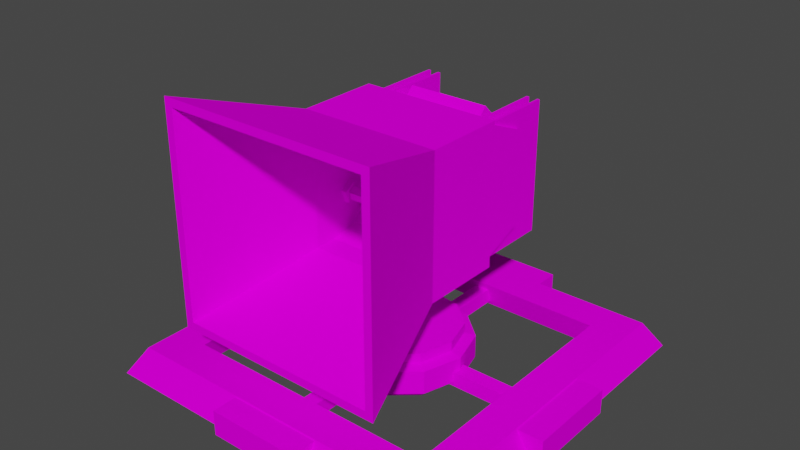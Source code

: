 # Source: Floor_Floodlight.blend  (saved by Blender 2.81.16; exported with 4.5.12 LTS)
import bpy
from mathutils import Matrix  # noqa: F401  (used for matrix-valued properties, if any)

bpy.ops.wm.read_factory_settings(use_empty=True)
scene = bpy.context.scene
scene.name = 'Scene'

# ---- collections
col_collection = bpy.data.collections.new('Collection'); scene.collection.children.link(col_collection)

# ---- images (referenced by path relative to the original .blend; pixels are not part of the script)
import os
ASSET_DIR = os.environ.get("B2B_ASSET_DIR", "")  # directory of the original .blend (textures are referenced by path, not embedded)
HERE = os.path.dirname(os.path.abspath(__file__))  # packed textures are extracted next to this script under _unpacked/

def load_image(name, relpath, width, height, colorspace="sRGB"):
    """Load a texture the original file referenced (path relative to the .blend, or extracted next to this script)."""
    p = next((c for c in (os.path.join(HERE, relpath), os.path.join(ASSET_DIR, relpath)) if relpath and os.path.exists(c)), "")
    if p:
        img = bpy.data.images.load(p, check_existing=True)
        img.name = name
    else:  # same state as the original file: an image datablock whose file is absent (Cycles renders it pink)
        img = bpy.data.images.new(name, width, height)
        img.source = "FILE"
        img.filepath = "//" + (relpath or name)
    img.colorspace_settings.name = colorspace
    return img
img_flood_light_uv_map_png = load_image('Flood_Light_UV_Map.png', 'Flood_Light_UV_Map.png', 1024, 1024, 'sRGB')
img_flood_light_uv_map_png_001 = load_image('Flood Light UV Map.png.001', 'Flood Light UV Map.png', 1024, 1024, 'sRGB')

# ---- materials (node trees are filled in below, after node groups)
mat_uv_lampbase = bpy.data.materials.new('UV_LampBase')
mat_uv_lampbase.use_transparent_shadow = False
mat_uv_lampswivel = bpy.data.materials.new('UV_LampSwivel')
mat_uv_lampswivel.use_transparent_shadow = False
mat_uv_lamphead = bpy.data.materials.new('UV_LampHead')
mat_uv_lamphead.use_transparent_shadow = False
mat_uv_lamphead_001 = bpy.data.materials.new('UV_LampHead.001')
mat_uv_lamphead_001.use_transparent_shadow = False

# ---- material node trees
mat_uv_lampbase.use_nodes = True; mat_uv_lampbase.node_tree.nodes.clear()
_N = mat_uv_lampbase.node_tree.nodes; _L = mat_uv_lampbase.node_tree.links
n0 = _N.new('ShaderNodeOutputMaterial'); n0.name = 'Material Output'; n0.location = (300, 300)
n1 = _N.new('ShaderNodeBsdfPrincipled'); n1.name = 'Principled BSDF'; n1.location = (10, 300)
n1.distribution = 'GGX'
n1.subsurface_method = 'BURLEY'
n1.inputs[2].default_value = 1.0
n1.inputs[3].default_value = 1.45
n1.inputs[13].default_value = 0.0
n1.inputs[20].default_value = 0.0
n1.inputs[27].default_value = (0.0, 0.0, 0.0, 1.0)
n1.inputs[28].default_value = 1.0
n2 = _N.new('ShaderNodeTexImage'); n2.name = 'Image Texture'; n2.location = (-280, 280)
n2.image = img_flood_light_uv_map_png
n2.interpolation = 'Closest'
_L.new(n1.outputs[0], n0.inputs[0])
_L.new(n2.outputs[0], n1.inputs[0])
n0.is_active_output = True
mat_uv_lampswivel.use_nodes = True; mat_uv_lampswivel.node_tree.nodes.clear()
_N = mat_uv_lampswivel.node_tree.nodes; _L = mat_uv_lampswivel.node_tree.links
n0 = _N.new('ShaderNodeOutputMaterial'); n0.name = 'Material Output'; n0.location = (300, 300)
n1 = _N.new('ShaderNodeBsdfPrincipled'); n1.name = 'Principled BSDF'; n1.location = (10, 300)
n1.distribution = 'GGX'
n1.subsurface_method = 'BURLEY'
n1.inputs[2].default_value = 1.0
n1.inputs[3].default_value = 1.45
n1.inputs[13].default_value = 0.0
n1.inputs[20].default_value = 0.0
n1.inputs[27].default_value = (0.0, 0.0, 0.0, 1.0)
n1.inputs[28].default_value = 1.0
n2 = _N.new('ShaderNodeTexImage'); n2.name = 'Image Texture'; n2.location = (-280, 280)
n2.image = img_flood_light_uv_map_png
n2.interpolation = 'Closest'
_L.new(n1.outputs[0], n0.inputs[0])
_L.new(n2.outputs[0], n1.inputs[0])
n0.is_active_output = True
mat_uv_lamphead.use_nodes = True; mat_uv_lamphead.node_tree.nodes.clear()
_N = mat_uv_lamphead.node_tree.nodes; _L = mat_uv_lamphead.node_tree.links
n0 = _N.new('ShaderNodeOutputMaterial'); n0.name = 'Material Output'; n0.location = (300, 300)
n1 = _N.new('ShaderNodeBsdfPrincipled'); n1.name = 'Principled BSDF'; n1.location = (10, 300)
n1.distribution = 'GGX'
n1.subsurface_method = 'BURLEY'
n1.inputs[2].default_value = 1.0
n1.inputs[3].default_value = 1.45
n1.inputs[13].default_value = 0.0
n1.inputs[20].default_value = 0.0
n1.inputs[27].default_value = (0.0, 0.0, 0.0, 1.0)
n1.inputs[28].default_value = 1.0
n2 = _N.new('ShaderNodeTexImage'); n2.name = 'Image Texture'; n2.location = (-280, 280)
n2.image = img_flood_light_uv_map_png
n2.interpolation = 'Closest'
_L.new(n1.outputs[0], n0.inputs[0])
_L.new(n2.outputs[0], n1.inputs[0])
n0.is_active_output = True
mat_uv_lamphead_001.use_nodes = True; mat_uv_lamphead_001.node_tree.nodes.clear()
_N = mat_uv_lamphead_001.node_tree.nodes; _L = mat_uv_lamphead_001.node_tree.links
n0 = _N.new('ShaderNodeOutputMaterial'); n0.name = 'Material Output'; n0.location = (300, 300)
n1 = _N.new('ShaderNodeBsdfPrincipled'); n1.name = 'Principled BSDF'; n1.location = (10, 300)
n1.distribution = 'GGX'
n1.subsurface_method = 'BURLEY'
n1.inputs[2].default_value = 1.0
n1.inputs[3].default_value = 1.45
n1.inputs[13].default_value = 0.0
n1.inputs[20].default_value = 0.0
n1.inputs[27].default_value = (0.0, 0.0, 0.0, 1.0)
n1.inputs[28].default_value = 1.0
n2 = _N.new('ShaderNodeTexImage'); n2.name = 'Image Texture'; n2.location = (-280, 280)
n2.image = img_flood_light_uv_map_png_001
n2.interpolation = 'Closest'
_L.new(n1.outputs[0], n0.inputs[0])
_L.new(n2.outputs[0], n1.inputs[0])
n0.is_active_output = True

# ---- world
world_world = bpy.data.worlds.new('World'); scene.world = world_world
world_world.use_nodes = True; world_world.node_tree.nodes.clear()
_N = world_world.node_tree.nodes; _L = world_world.node_tree.links
n0 = _N.new('ShaderNodeOutputWorld'); n0.name = 'World Output'; n0.location = (300, 300)
n1 = _N.new('ShaderNodeBackground'); n1.name = 'Background'; n1.location = (10, 300)
n1.inputs[0].default_value = (0.05088, 0.05088, 0.05088, 1.0)
_L.new(n1.outputs[0], n0.inputs[0])
n0.is_active_output = True
world_world.color = (0.05088, 0.05088, 0.05088)
world_world.use_sun_shadow = False
world_world.sun_shadow_jitter_overblur = 0.0

# ---- meshes
me_cube_008 = bpy.data.meshes.new('Cube.008')
me_cube_008.from_pydata([(-5.274, -1.0, -1.0), (-5.274, -1.0, 1.313), (-5.274, 1.0, -1.0), (-5.274, 1.0, 1.313), (-4.111, -1.0, -1.0), (-4.111, -1.0, 1.313), (-4.111, 1.0, -1.0), (-4.111, 1.0, 1.313), (5.274, -1.0, -1.0), (5.274, -1.0, 1.313), (5.274, 1.0, -1.0), (5.274, 1.0, 1.313), (4.111, -1.0, -1.0), (4.111, -1.0, 1.313), (4.111, 1.0, -1.0), (4.111, 1.0, 1.313), (5.0, 3.846, -1.059), (4.556, 3.504, 1.415), (5.0, -3.846, -1.059), (4.556, -3.504, 1.415), (-5.0, 3.846, -1.059), (-4.556, 3.504, 1.415), (-5.0, -3.846, -1.059), (-4.556, -3.504, 1.415), (3.557, 2.736, 1.415), (3.794, 2.918, -1.059), (-3.557, 2.736, 1.415), (-3.794, 2.918, -1.059), (3.794, -2.716, -1.059), (3.557, -2.736, 1.415), (3.794, -2.918, -1.059), (-3.557, -2.736, 1.415), (-3.794, -2.918, -1.059), (-4.264, 0.1601, -0.6507), (-4.264, 0.1601, 0.7364), (4.264, 0.1601, -0.6507), (4.264, 0.1601, 0.7364), (-4.264, -0.1601, -0.6507), (-4.264, -0.1601, 0.7364), (4.264, -0.1601, -0.6507), (4.264, -0.1601, 0.7364), (0.2081, 3.28, -0.6507), (0.2081, 3.28, 0.7364), (0.2081, -3.28, -0.6507), (0.2081, -3.28, 0.7364), (-0.2081, 3.28, -0.6507), (-0.2081, 3.28, 0.7364), (-0.2081, -3.28, -0.6507), (-0.2081, -3.28, 0.7364), (1.441, 2.746, -0.7285), (1.441, 1.477, -0.7285), (-1.441, 2.746, -0.7285), (-1.441, 1.477, -0.7285), (1.411, 2.679, 1.95), (1.441, 2.746, 1.705), (1.411, 1.544, 1.95), (1.441, 1.477, 1.705), (-1.411, 2.679, 1.95), (-1.441, 2.746, 1.705), (-1.411, 1.544, 1.95), (-1.441, 1.477, 1.705), (1.355, 1.515, -0.9613), (1.355, 2.708, -0.9613), (-1.355, 1.515, -0.9613), (-1.355, 2.708, -0.9613), (1.301, 0.556, 0.4884), (1.386, 0.465, 0.975), (1.472, 0.374, 0.4884), (1.386, 0.465, 0.001895), (1.765, 0.9363, 0.4884), (1.886, 0.8737, 0.975), (2.008, 0.8111, 0.4884), (1.886, 0.8737, 0.001895), (2.067, 1.433, 0.4884), (2.212, 1.423, 0.975), (2.357, 1.413, 0.4884), (2.212, 1.423, 0.001895), (1.949, 1.826, 0.4884), (2.054, 1.905, 0.975), (2.158, 1.983, 0.4884), (2.054, 1.905, 0.001895), (1.102, 1.999, 0.4884), (1.102, 2.112, 0.975), (1.102, 2.224, 0.4884), (1.102, 2.112, 0.001895), (-1.3, 4.057, -1.0), (-1.3, 4.057, 1.313), (1.3, 4.057, -1.0), (1.3, 4.057, 1.313), (-1.3, 3.162, -1.0), (-1.3, 3.162, 1.313), (1.3, 3.162, -1.0), (1.3, 3.162, 1.313), (-1.3, -4.057, -1.0), (-1.3, -4.057, 1.313), (1.3, -4.057, -1.0), (1.3, -4.057, 1.313), (-1.3, -3.162, -1.0), (-1.3, -3.162, 1.313), (1.3, -3.162, -1.0), (1.3, -3.162, 1.313)], [], [(0, 1, 3, 2), (2, 3, 7, 6), (4, 5, 1, 0), (2, 6, 4, 0), (7, 3, 1, 5), (8, 10, 11, 9), (10, 14, 15, 11), (12, 8, 9, 13), (10, 8, 12, 14), (15, 13, 9, 11), (16, 17, 19, 18), (18, 19, 23, 22), (22, 23, 21, 20), (20, 21, 17, 16), (18, 22, 32, 30, 28), (23, 31, 26, 24, 17, 21), (27, 26, 31, 32), (32, 31, 29, 30), (17, 24, 29, 31, 23, 19), (30, 29, 24, 25, 28), (25, 24, 26, 27), (25, 27, 32, 22, 20, 16, 18, 28), (33, 34, 36, 35), (35, 36, 40, 39), (39, 40, 38, 37), (37, 38, 34, 33), (35, 39, 37, 33), (40, 36, 34, 38), (41, 42, 44, 43), (43, 44, 48, 47), (47, 48, 46, 45), (45, 46, 42, 41), (43, 47, 45, 41), (48, 44, 42, 46), (59, 55, 53, 57), (52, 60, 58, 51), (49, 54, 56, 50), (52, 51, 64, 63), (50, 56, 60, 52), (53, 55, 56, 54), (55, 59, 60, 56), (59, 57, 58, 60), (57, 53, 54, 58), (51, 58, 54, 49), (61, 63, 64, 62), (49, 50, 61, 62), (51, 49, 62, 64), (50, 52, 63, 61), (65, 69, 72, 68), (66, 70, 69, 65), (67, 71, 70, 66), (68, 72, 71, 67), (69, 73, 76, 72), (70, 74, 73, 69), (71, 75, 74, 70), (72, 76, 75, 71), (73, 77, 80, 76), (74, 78, 77, 73), (75, 79, 78, 74), (76, 80, 79, 75), (77, 81, 84, 80), (78, 82, 81, 77), (79, 83, 82, 78), (80, 84, 83, 79), (85, 86, 88, 87), (87, 88, 92, 91), (89, 90, 86, 85), (87, 91, 89, 85), (92, 88, 86, 90), (93, 95, 96, 94), (95, 99, 100, 96), (97, 93, 94, 98), (95, 93, 97, 99), (100, 98, 94, 96)])
_uv = me_cube_008.uv_layers.new(name='UVMap')
_uv.uv.foreach_set('vector', [0.5078, 0.1719, 0.5078, 0.2031, 0.6094, 0.2031, 0.6094, 0.1719, 0.5547, 0.09375, 0.5547, 0.125, 0.5938, 0.125, 0.5938, 0.09375, 0.6094, 0.1328, 0.6094, 0.1641, 0.5078, 0.1641, 0.5078, 0.1328, 0.5078, 0.2422, 0.6094, 0.2422, 0.6094, 0.2109, 0.5078, 0.2109, 0.3984, 0.2891, 0.3984, 0.25, 0.5078, 0.25, 0.5078, 0.2891, 0.6172, 0.1328, 0.7188, 0.1328, 0.7188, 0.1641, 0.6172, 0.1641, 0.5, 0.125, 0.5, 0.08594, 0.4531, 0.08594, 0.4531, 0.125, 0.6641, 0.1719, 0.6641, 0.2422, 0.6172, 0.2422, 0.6172, 0.1719, 0.6016, 0.125, 0.6953, 0.125, 0.6953, 0.08594, 0.6016, 0.08594, 0.6719, 0.2812, 0.6719, 0.1719, 0.7109, 0.1719, 0.7109, 0.2812, 0.9453, 0.375, 0.9375, 0.4062, 0.7344, 0.4062, 0.7266, 0.375, 0.9844, 0.375, 0.9688, 0.4062, 0.7031, 0.4062, 0.6875, 0.375, 0.7266, 0.375, 0.7344, 0.4062, 0.9375, 0.4062, 0.9453, 0.375, 0.6875, 0.375, 0.7031, 0.4062, 0.9688, 0.4062, 0.9844, 0.375, 0.6719, 0.6016, 0.4062, 0.6016, 0.4297, 0.625, 0.6406, 0.625, 0.6406, 0.625, 0.4062, 0.3828, 0.4375, 0.4062, 0.4375, 0.5625, 0.6406, 0.5625, 0.6719, 0.5859, 0.4062, 0.5859, 0.875, 0.5312, 0.8438, 0.5312, 0.8438, 0.4609, 0.875, 0.4609, 0.7422, 0.8203, 0.7422, 0.8516, 0.4062, 0.8516, 0.4062, 0.8203, 0.6719, 0.5859, 0.6406, 0.5625, 0.6406, 0.4062, 0.4375, 0.4062, 0.4062, 0.3828, 0.6719, 0.3828, 0.8125, 0.4609, 0.8438, 0.4609, 0.8438, 0.5312, 0.8125, 0.5312, 0.8125, 0.4609, 0.4062, 0.8906, 0.4062, 0.8594, 0.7422, 0.8594, 0.7422, 0.8906, 0.6406, 0.7812, 0.4297, 0.7812, 0.4297, 0.625, 0.4062, 0.6016, 0.4062, 0.8047, 0.6719, 0.8047, 0.6719, 0.6016, 0.6406, 0.625, 0.3306, 0.5342, 0.3306, 0.5422, 0.2815, 0.5422, 0.2815, 0.5342, 0.01654, 0.563, 0.01654, 0.5498, 0.01958, 0.5498, 0.01958, 0.563, 0.2719, 0.5395, 0.2719, 0.5475, 0.2228, 0.5475, 0.2228, 0.5395, 0.122, 0.5596, 0.122, 0.5464, 0.125, 0.5464, 0.125, 0.5596, 0.3508, 0.4761, 0.3526, 0.4761, 0.3526, 0.5252, 0.3508, 0.5252, 0.2719, 0.5475, 0.2719, 0.5493, 0.2228, 0.5493, 0.2228, 0.5475, 0.3455, 0.4621, 0.3375, 0.4621, 0.3375, 0.4244, 0.3455, 0.4244, 0.1257, 0.49, 0.1257, 0.4768, 0.1297, 0.4768, 0.1297, 0.49, 0.3387, 0.4905, 0.3466, 0.4905, 0.3466, 0.5283, 0.3387, 0.5283, 0.118, 0.5596, 0.118, 0.5464, 0.122, 0.5464, 0.122, 0.5596, 0.355, 0.5139, 0.3526, 0.5139, 0.3526, 0.4761, 0.355, 0.4761, 0.3466, 0.4905, 0.349, 0.4905, 0.349, 0.5283, 0.3466, 0.5283, 0.1875, 0.9297, 0.3594, 0.9297, 0.3594, 1.0, 0.1875, 1.0, 0.3142, 0.8909, 0.2975, 0.8909, 0.2975, 0.8822, 0.3142, 0.8822, 0.3509, 0.741, 0.3509, 0.7578, 0.3422, 0.7578, 0.3422, 0.741, 0.3222, 0.8909, 0.3222, 0.8822, 0.324, 0.8824, 0.324, 0.8907, 0.3326, 0.803, 0.3326, 0.7863, 0.3525, 0.7863, 0.3525, 0.803, 0.2368, 0.899, 0.2368, 0.8912, 0.2385, 0.8907, 0.2385, 0.8994, 0.2573, 0.8735, 0.2573, 0.893, 0.2556, 0.8932, 0.2556, 0.8733, 0.2402, 0.8912, 0.2402, 0.899, 0.2385, 0.8994, 0.2385, 0.8907, 0.3482, 0.8205, 0.3482, 0.8399, 0.3465, 0.8402, 0.3465, 0.8203, 0.3244, 0.8894, 0.3244, 0.8726, 0.3442, 0.8726, 0.3442, 0.8894, 0.2656, 0.8733, 0.2656, 0.892, 0.2573, 0.892, 0.2573, 0.8733, 0.2351, 0.8994, 0.2351, 0.8907, 0.2368, 0.891, 0.2368, 0.8992, 0.3553, 0.821, 0.3553, 0.8408, 0.3536, 0.8402, 0.3536, 0.8216, 0.3481, 0.8402, 0.3481, 0.86, 0.3465, 0.8594, 0.3465, 0.8407, 0.04382, 0.9381, 0.04382, 0.945, 0.0381, 0.9456, 0.03811, 0.9382, 0.01661, 0.9306, 0.0166, 0.9232, 0.02232, 0.9239, 0.02232, 0.9307, 0.0604, 0.9502, 0.0604, 0.9424, 0.06612, 0.943, 0.06612, 0.9503, 0.0604, 0.9424, 0.0604, 0.9497, 0.05468, 0.9503, 0.05468, 0.9425, 0.04705, 0.9067, 0.04707, 0.9001, 0.0528, 0.8993, 0.0528, 0.9066, 0.02807, 0.9233, 0.02807, 0.9306, 0.02234, 0.9299, 0.02232, 0.9232, 0.02319, 0.8906, 0.02319, 0.8985, 0.01745, 0.8978, 0.01744, 0.8905, 0.01168, 0.8985, 0.0117, 0.8912, 0.01744, 0.8905, 0.01744, 0.8984, 0.07209, 0.9836, 0.07212, 0.9789, 0.07783, 0.9785, 0.07783, 0.9842, 0.07209, 0.9785, 0.07209, 0.9842, 0.06637, 0.9838, 0.06634, 0.9791, 0.0606, 0.9785, 0.0606, 0.9853, 0.05488, 0.9849, 0.05486, 0.9791, 0.0606, 0.9847, 0.06063, 0.9789, 0.06634, 0.9785, 0.06634, 0.9853, 0.0414, 0.9094, 0.04137, 0.8996, 0.04705, 0.8993, 0.04705, 0.9104, 0.02796, 0.9109, 0.02796, 0.922, 0.02228, 0.9217, 0.02231, 0.9119, 0.02228, 0.9109, 0.02228, 0.9232, 0.0166, 0.923, 0.01663, 0.9119, 0.06039, 0.9242, 0.06036, 0.9131, 0.06604, 0.9129, 0.06604, 0.9252, 0.3984, 0.1719, 0.3984, 0.2031, 0.5, 0.2031, 0.5, 0.1719, 0.5469, 0.09375, 0.5469, 0.125, 0.5078, 0.125, 0.5078, 0.09375, 0.3984, 0.08594, 0.3984, 0.125, 0.4453, 0.125, 0.4453, 0.08594, 0.5, 0.1641, 0.5, 0.1328, 0.3984, 0.1328, 0.3984, 0.1641, 0.5, 0.2109, 0.5, 0.2422, 0.3984, 0.2422, 0.3984, 0.2109, 0.7188, 0.1719, 0.8359, 0.1719, 0.8359, 0.2031, 0.7188, 0.2031, 0.7812, 0.1172, 0.8672, 0.1172, 0.8672, 0.1641, 0.7812, 0.1641, 0.7734, 0.1641, 0.7734, 0.08594, 0.7266, 0.08594, 0.7266, 0.1641, 0.6562, 0.25, 0.5156, 0.25, 0.5156, 0.3203, 0.6562, 0.3203, 0.8281, 0.25, 0.7188, 0.25, 0.7188, 0.2109, 0.8281, 0.2109])
me_cube_008.materials.append(mat_uv_lampbase)
me_cube_008.use_remesh_fix_poles = True
me_cube_008.use_remesh_preserve_attributes = False
me_cube_008.use_mirror_vertex_groups = False
me_cube_008.update()
me_cube_014 = bpy.data.meshes.new('Cube.014')
me_cube_014.from_pydata([(-0.9714, -3.813, -4.698), (-0.9714, -3.813, -2.698), (1.029, -3.813, -4.698), (1.029, -3.813, -2.698), (-0.9714, -0.1266, -2.698), (-0.9714, -0.1266, -4.698), (-0.9714, -4.233, -4.698), (-0.9714, -4.097, -3.344), (1.029, -4.097, -3.344), (1.029, -4.233, -4.698), (-0.1924, -3.813, -47.88), (-0.9714, -3.813, -35.19), (-0.5819, -3.813, -46.18), (-0.867, -3.813, -41.53), (1.029, -3.813, -35.19), (0.2496, -3.813, -47.88), (0.9242, -3.813, -41.53), (0.6391, -3.813, -46.18), (-0.9714, -4.233, -35.19), (-0.1924, -4.233, -47.88), (-0.867, -4.233, -41.53), (-0.5819, -4.233, -46.18), (0.2496, -4.233, -47.88), (1.029, -4.233, -35.19), (0.6391, -4.233, -46.18), (0.9242, -4.233, -41.53), (1.029, -0.1266, -2.698), (1.029, -0.1266, -4.698), (-2.384e-07, 3.391, 3.591), (-2.384e-07, 3.391, -1.9), (0.7088, 2.852, 3.591), (0.7088, 2.852, -1.9), (1.193, 1.409, 3.591), (1.193, 1.409, -1.9), (1.298, -0.4825, 3.591), (1.298, -0.4825, -1.9), (0.9908, -2.22, 3.591), (0.9908, -2.22, -1.9), (0.3694, -3.253, 3.591), (0.3694, -3.253, -1.9), (-0.3694, -3.253, 3.591), (-0.3694, -3.253, -1.9), (-0.9908, -2.22, 3.591), (-0.9908, -2.22, -1.9), (-1.298, -0.4825, 3.591), (-1.298, -0.4825, -1.9), (-1.193, 1.409, 3.591), (-1.193, 1.409, -1.9), (-0.7088, 2.852, 3.591), (-0.7088, 2.852, -1.9), (-2.235e-07, 3.096, 4.911), (0.6473, 2.605, 4.911), (1.089, 1.286, 4.911), (1.185, -0.4407, 4.911), (0.9049, -2.028, 4.911), (0.3373, -2.971, 4.911), (-0.3373, -2.971, 4.911), (-0.9049, -2.028, 4.911), (-1.185, -0.4407, 4.911), (-1.089, 1.286, 4.911), (-0.6473, 2.605, 4.911), (0.604, 2.43, -2.547), (-2.179e-07, 2.889, -2.547), (1.016, 1.2, -2.547), (1.106, -0.4112, -2.547), (0.8443, -1.892, -2.547), (0.3147, -2.772, -2.547), (-0.3147, -2.772, -2.547), (-0.8443, -1.892, -2.547), (-1.106, -0.4112, -2.547), (-1.016, 1.2, -2.547), (-0.604, 2.43, -2.547), (0.604, 2.43, -4.911), (-2.179e-07, 2.889, -4.911), (1.016, 1.2, -4.911), (1.106, -0.4112, -4.911), (0.8443, -1.892, -4.911), (0.3147, -2.772, -4.911), (-0.3147, -2.772, -4.911), (-0.8443, -1.892, -4.911), (-1.106, -0.4112, -4.911), (-1.016, 1.2, -4.911), (-0.604, 2.43, -4.911)], [], [(3, 2, 27, 26), (1, 3, 26, 4), (3, 1, 7, 8), (0, 1, 4, 5), (9, 8, 7, 6), (2, 3, 8, 9), (1, 0, 6, 7), (9, 6, 18, 20, 21, 19, 22, 24, 25, 23), (6, 0, 11, 18), (10, 15, 22, 19), (2, 9, 23, 14), (22, 15, 17, 24), (24, 17, 16, 25), (25, 16, 14, 23), (10, 19, 21, 12), (12, 21, 20, 13), (13, 20, 18, 11), (0, 2, 14, 16, 17, 15, 10, 12, 13, 11), (2, 0, 5, 27), (28, 30, 31, 29), (30, 32, 33, 31), (32, 34, 35, 33), (34, 36, 37, 35), (36, 38, 39, 37), (38, 40, 41, 39), (40, 42, 43, 41), (42, 44, 45, 43), (44, 46, 47, 45), (31, 61, 62, 29), (46, 48, 49, 47), (48, 28, 29, 49), (44, 58, 59, 46), (50, 60, 59, 58, 57, 56, 55, 54, 53, 52, 51), (42, 57, 58, 44), (40, 56, 57, 42), (38, 55, 56, 40), (36, 54, 55, 38), (34, 53, 54, 36), (28, 50, 51, 30), (32, 52, 53, 34), (48, 60, 50, 28), (30, 51, 52, 32), (46, 59, 60, 48), (66, 77, 76, 65), (35, 64, 63, 33), (29, 62, 71, 49), (33, 63, 61, 31), (49, 71, 70, 47), (47, 70, 69, 45), (45, 69, 68, 43), (43, 68, 67, 41), (41, 67, 66, 39), (39, 66, 65, 37), (37, 65, 64, 35), (72, 74, 75, 76, 77, 78, 79, 80, 81, 82, 73), (63, 74, 72, 61), (70, 81, 80, 69), (67, 78, 77, 66), (64, 75, 74, 63), (71, 82, 81, 70), (68, 79, 78, 67), (65, 76, 75, 64), (62, 73, 82, 71), (61, 72, 73, 62), (69, 80, 79, 68)])
_uv = me_cube_014.uv_layers.new(name='UVMap')
_uv.uv.foreach_set('vector', [0.3631, 0.4489, 0.3631, 0.4375, 0.384, 0.4375, 0.384, 0.4489, 0.331, 0.4488, 0.331, 0.4375, 0.3519, 0.4375, 0.3519, 0.4488, 0.2857, 0.4602, 0.2857, 0.4488, 0.2897, 0.4488, 0.2897, 0.4602, 0.3091, 0.4273, 0.3205, 0.4273, 0.3205, 0.4482, 0.3091, 0.4482, 0.3233, 0.4375, 0.331, 0.4375, 0.331, 0.4488, 0.3233, 0.4488, 0.3209, 0.4488, 0.3209, 0.4375, 0.3225, 0.4412, 0.3233, 0.4488, 0.3658, 0.4647, 0.3545, 0.4647, 0.3545, 0.4624, 0.3622, 0.4631, 0.1395, 0.3763, 0.1395, 0.365, 0.3122, 0.365, 0.3481, 0.3656, 0.3744, 0.3672, 0.384, 0.3694, 0.384, 0.3719, 0.3744, 0.3741, 0.3481, 0.3757, 0.3122, 0.3763, 0.384, 0.4037, 0.384, 0.4064, 0.2306, 0.4064, 0.2306, 0.4037, 0.3208, 0.3963, 0.3233, 0.3963, 0.3233, 0.3987, 0.3208, 0.3987, 0.384, 0.4011, 0.384, 0.4037, 0.2306, 0.4037, 0.2306, 0.4011, 0.3658, 0.4647, 0.3658, 0.4671, 0.3559, 0.4671, 0.3559, 0.4647, 0.3208, 0.4589, 0.3208, 0.4613, 0.2945, 0.4613, 0.2945, 0.4589, 0.3137, 0.4011, 0.3137, 0.3987, 0.3496, 0.3987, 0.3496, 0.4011, 0.2916, 0.4266, 0.2916, 0.429, 0.2817, 0.429, 0.2817, 0.4266, 0.3233, 0.3987, 0.3233, 0.3963, 0.3496, 0.3963, 0.3496, 0.3987, 0.3481, 0.4581, 0.3481, 0.4557, 0.384, 0.4557, 0.384, 0.4581, 0.1395, 0.3877, 0.1395, 0.3763, 0.3122, 0.3763, 0.3481, 0.3769, 0.3744, 0.3785, 0.384, 0.3807, 0.384, 0.3832, 0.3744, 0.3855, 0.3481, 0.3871, 0.3122, 0.3877, 0.3091, 0.4064, 0.3205, 0.4064, 0.3205, 0.4273, 0.3091, 0.4273, 0.4375, 0.25, 0.4766, 0.25, 0.4766, 0.2188, 0.4375, 0.2188, 0.5156, 0.25, 0.4766, 0.25, 0.4766, 0.2188, 0.5156, 0.2188, 0.5625, 0.2188, 0.5156, 0.2188, 0.5156, 0.1875, 0.5625, 0.1875, 0.5547, 0.25, 0.5156, 0.25, 0.5156, 0.2188, 0.5547, 0.2188, 0.4844, 0.2812, 0.4375, 0.2812, 0.4375, 0.25, 0.4844, 0.25, 0.5469, 0.2812, 0.5156, 0.2812, 0.5156, 0.25, 0.5469, 0.25, 0.4844, 0.2812, 0.5156, 0.2812, 0.5156, 0.25, 0.4844, 0.25, 0.4375, 0.2188, 0.4766, 0.2188, 0.4766, 0.1875, 0.4375, 0.1875, 0.5078, 0.3125, 0.5547, 0.3125, 0.5547, 0.2812, 0.5078, 0.2812, 0.5645, 0.3331, 0.5558, 0.3194, 0.5053, 0.3343, 0.5053, 0.3505, 0.4766, 0.2188, 0.5156, 0.2188, 0.5156, 0.1875, 0.4766, 0.1875, 0.4688, 0.3125, 0.5078, 0.3125, 0.5078, 0.2812, 0.4688, 0.2812, 0.6384, 0.2473, 0.6479, 0.2459, 0.656, 0.1893, 0.6473, 0.1853, 0.384, 0.3955, 0.3814, 0.3917, 0.3741, 0.3887, 0.3644, 0.3877, 0.3553, 0.3887, 0.3498, 0.3917, 0.3496, 0.3955, 0.3547, 0.399, 0.3636, 0.4011, 0.3734, 0.4011, 0.381, 0.399, 0.6643, 0.3041, 0.6716, 0.2978, 0.6479, 0.2459, 0.6384, 0.2473, 0.717, 0.338, 0.7197, 0.3287, 0.6716, 0.2978, 0.6643, 0.3041, 0.7795, 0.338, 0.7768, 0.3287, 0.7197, 0.3287, 0.717, 0.338, 0.8321, 0.3041, 0.8249, 0.2978, 0.7768, 0.3287, 0.7795, 0.338, 0.8581, 0.2473, 0.8486, 0.2459, 0.8249, 0.2978, 0.8321, 0.3041, 0.7482, 0.1205, 0.7482, 0.1301, 0.803, 0.1462, 0.8083, 0.1381, 0.8492, 0.1853, 0.8405, 0.1893, 0.8486, 0.2459, 0.8581, 0.2473, 0.6882, 0.1381, 0.6934, 0.1462, 0.7482, 0.1301, 0.7482, 0.1205, 0.8083, 0.1381, 0.803, 0.1462, 0.8405, 0.1893, 0.8492, 0.1853, 0.6473, 0.1853, 0.656, 0.1893, 0.6934, 0.1462, 0.6882, 0.1381, 0.3476, 0.4557, 0.3342, 0.4557, 0.3342, 0.4615, 0.3476, 0.4615, 0.6137, 0.2253, 0.5977, 0.2276, 0.5902, 0.2797, 0.6049, 0.2864, 0.5053, 0.3505, 0.5053, 0.3343, 0.4548, 0.3194, 0.4461, 0.3331, 0.6049, 0.2864, 0.5902, 0.2797, 0.5558, 0.3194, 0.5645, 0.3331, 0.4461, 0.3331, 0.4548, 0.3194, 0.4204, 0.2797, 0.4057, 0.2864, 0.4057, 0.2864, 0.4204, 0.2797, 0.4129, 0.2276, 0.3969, 0.2253, 0.3969, 0.2253, 0.4129, 0.2276, 0.4348, 0.1798, 0.4225, 0.1692, 0.4225, 0.1692, 0.4348, 0.1798, 0.479, 0.1514, 0.4744, 0.1358, 0.4744, 0.1358, 0.479, 0.1514, 0.5316, 0.1514, 0.5362, 0.1358, 0.5362, 0.1358, 0.5316, 0.1514, 0.5758, 0.1798, 0.5881, 0.1692, 0.5881, 0.1692, 0.5758, 0.1798, 0.5977, 0.2276, 0.6137, 0.2253, 0.3547, 0.417, 0.3618, 0.4189, 0.3709, 0.4189, 0.3792, 0.417, 0.384, 0.4137, 0.3838, 0.4101, 0.3787, 0.4074, 0.3702, 0.4064, 0.3611, 0.4074, 0.3543, 0.4101, 0.3519, 0.4137, 0.3049, 0.4149, 0.2916, 0.4149, 0.2916, 0.4223, 0.3049, 0.4223, 0.3091, 0.4375, 0.2957, 0.4375, 0.2957, 0.4467, 0.3091, 0.4467, 0.2916, 0.4266, 0.2916, 0.4132, 0.288, 0.4132, 0.288, 0.4266, 0.3185, 0.3877, 0.3051, 0.3877, 0.3051, 0.3968, 0.3185, 0.3968, 0.3049, 0.4223, 0.2916, 0.4223, 0.2916, 0.4296, 0.3049, 0.4296, 0.3342, 0.4557, 0.3208, 0.4557, 0.3208, 0.4615, 0.3342, 0.4615, 0.3049, 0.4064, 0.2916, 0.4064, 0.2916, 0.4149, 0.3049, 0.4149, 0.3051, 0.3962, 0.2917, 0.3962, 0.2917, 0.4005, 0.3051, 0.4005, 0.3658, 0.4581, 0.3524, 0.4581, 0.3524, 0.4624, 0.3658, 0.4624, 0.3051, 0.3877, 0.2917, 0.3877, 0.2917, 0.3962, 0.3051, 0.3962])
me_cube_014.materials.append(mat_uv_lampswivel)
me_cube_014.use_remesh_fix_poles = True
me_cube_014.use_remesh_preserve_attributes = False
me_cube_014.use_mirror_vertex_groups = False
me_cube_014.update()
me_cylinder_004 = bpy.data.meshes.new('Cylinder.004')
me_cylinder_004.from_pydata([(0.0, 1.0, -2.242), (0.0, 1.0, 1.191), (0.5878, 0.809, -2.242), (0.5878, 0.809, 1.191), (0.9511, 0.309, -2.242), (0.9511, 0.309, 1.191), (0.9511, -0.309, -2.242), (0.9511, -0.309, 1.191), (0.5878, -0.809, -2.242), (0.5878, -0.809, 1.191), (-8.742e-08, -1.0, -2.242), (-8.742e-08, -1.0, 1.191), (-0.5878, -0.809, -2.242), (-0.5878, -0.809, 1.191), (-0.9511, -0.309, -2.242), (-0.9511, -0.309, 1.191), (-0.9511, 0.309, -2.242), (-0.9511, 0.309, 1.191), (-0.5878, 0.809, -2.242), (-0.5878, 0.809, 1.191), (0.3809, 0.5242, 0.7305), (-4.349e-07, 0.648, 0.7305), (0.6163, 0.2002, 0.7305), (0.6163, -0.2002, 0.7305), (0.3809, -0.5242, 0.7305), (-4.916e-07, -0.648, 0.7305), (-0.3809, -0.5242, 0.7305), (-0.6163, -0.2002, 0.7305), (-0.6163, 0.2002, 0.7305), (-0.3809, 0.5242, 0.7305), (0.3809, 0.5242, 1.338), (-4.349e-07, 0.648, 1.338), (0.6163, 0.2002, 1.338), (0.6163, -0.2002, 1.338), (0.3809, -0.5242, 1.338), (-4.916e-07, -0.648, 1.338), (-0.3809, -0.5242, 1.338), (-0.6163, -0.2002, 1.338), (-0.6163, 0.2002, 1.338), (-0.3809, 0.5242, 1.338), (-0.9219, -1.59, -1.902), (-0.9219, -1.59, -17.02), (-2.064, -1.117, -1.902), (-2.064, -1.117, -17.02), (-2.537, 0.02506, -1.902), (-2.537, 0.02506, -17.02), (-2.064, 1.167, -1.902), (-2.064, 1.167, -17.02), (-0.9219, 1.64, -1.902), (-0.9219, 1.64, -17.02), (0.2199, 1.167, -1.902), (0.2199, 1.167, -17.02), (0.6928, 0.02506, -1.902), (0.6928, 0.02506, -17.02), (0.2199, -1.117, -1.902), (0.2199, -1.117, -17.02), (0.9706, -1.675, -1.491), (0.9706, 1.725, -1.491), (0.9706, -1.675, -17.43), (0.9706, 1.725, -17.43), (3.865, -2.576, 2.734), (3.865, 2.626, 2.734), (3.865, -2.576, -21.65), (3.865, 2.626, -21.65), (3.865, 2.433, -20.75), (3.865, -2.383, -20.75), (3.865, -2.383, 1.829), (3.865, 2.433, 1.829), (-1.009, -1.675, -17.43), (-1.009, -1.675, -1.491), (-1.009, 1.725, -1.491), (-1.009, 1.725, -17.43), (0.9706, -1.483, -16.53), (0.9706, -1.483, -2.39), (0.9706, 1.533, -2.39), (0.9706, 1.533, -16.53), (-2.096, 0.2142, -4.794), (-2.606, 0.7234, -4.794), (-2.096, 0.2142, -14.12), (-2.606, 0.7234, -14.12), (-1.145, 1.166, -4.794), (-1.654, 1.675, -4.794), (-1.145, 1.166, -14.12), (-1.654, 1.675, -14.12), (-2.572, 0.7569, -5.123), (-2.572, 0.7569, -13.79), (-1.688, 1.641, -13.79), (-1.688, 1.641, -5.123), (-2.535, 0.7196, -5.123), (-2.535, 0.7196, -13.79), (-1.65, 1.604, -13.79), (-1.65, 1.604, -5.123), (0.4366, -1.483, -16.53), (-0.9182, -0.1967, -16.53), (-0.2306, -1.311, -16.53), (-0.6306, -0.8399, -16.53), (-0.9182, -0.1967, -2.39), (0.4366, -1.483, -2.39), (-0.6306, -0.8399, -2.39), (-0.2306, -1.311, -2.39), (0.4366, 1.533, -2.39), (-0.9182, 0.2469, -2.39), (-0.2306, 1.361, -2.39), (-0.6306, 0.89, -2.39), (-0.9182, 0.2469, -16.53), (0.4366, 1.533, -16.53), (-0.6306, 0.89, -16.53), (-0.2306, 1.361, -16.53), (-2.908, -1.582, -16.32), (-2.908, 1.583, -16.32), (-2.908, -1.582, -16.61), (-2.908, 1.583, -16.61), (-1.277, -1.582, -16.32), (-1.277, 1.583, -16.32), (-1.277, -1.582, -16.61), (-1.277, 1.583, -16.61), (-2.908, -1.582, -15.04), (-2.908, 1.583, -15.04), (-2.908, -1.582, -15.34), (-2.908, 1.583, -15.34), (-1.277, -1.582, -15.04), (-1.277, 1.583, -15.04), (-1.277, -1.582, -15.34), (-1.277, 1.583, -15.34), (-2.908, -1.582, -13.77), (-2.908, 0.4557, -13.77), (-2.908, -1.582, -14.06), (-2.908, 0.4557, -14.06), (-1.277, -1.582, -13.77), (-1.277, 0.4557, -13.77), (-1.277, -1.582, -14.06), (-1.277, 0.4557, -14.06), (-2.908, -1.582, -12.49), (-2.908, 0.4557, -12.49), (-2.908, -1.582, -12.79), (-2.908, 0.4557, -12.79), (-1.277, -1.582, -12.49), (-1.277, 0.4557, -12.49), (-1.277, -1.582, -12.79), (-1.277, 0.4557, -12.79), (-2.908, -1.582, -11.22), (-2.908, 0.4557, -11.22), (-2.908, -1.582, -11.52), (-2.908, 0.4557, -11.52), (-1.277, -1.582, -11.22), (-1.277, 0.4557, -11.22), (-1.277, -1.582, -11.52), (-1.277, 0.4557, -11.52), (-2.908, -1.582, -9.947), (-2.908, 0.4557, -9.947), (-2.908, -1.582, -10.24), (-2.908, 0.4557, -10.24), (-1.277, -1.582, -9.947), (-1.277, 0.4557, -9.947), (-1.277, -1.582, -10.24), (-1.277, 0.4557, -10.24), (-2.908, -1.582, -8.674), (-2.908, 0.4557, -8.674), (-2.908, -1.582, -8.97), (-2.908, 0.4557, -8.97), (-1.277, -1.582, -8.674), (-1.277, 0.4557, -8.674), (-1.277, -1.582, -8.97), (-1.277, 0.4557, -8.97), (-2.908, -1.582, -7.4), (-2.908, 0.4557, -7.4), (-2.908, -1.582, -7.696), (-2.908, 0.4557, -7.696), (-1.277, -1.582, -7.4), (-1.277, 0.4557, -7.4), (-1.277, -1.582, -7.696), (-1.277, 0.4557, -7.696), (-2.908, -1.582, -6.126), (-2.908, 0.4557, -6.126), (-2.908, -1.582, -6.422), (-2.908, 0.4557, -6.422), (-1.277, -1.582, -6.126), (-1.277, 0.4557, -6.126), (-1.277, -1.582, -6.422), (-1.277, 0.4557, -6.422), (-2.908, -1.582, -4.852), (-2.908, 0.4557, -4.852), (-2.908, -1.582, -5.149), (-2.908, 0.4557, -5.149), (-1.277, -1.582, -4.852), (-1.277, 0.4557, -4.852), (-1.277, -1.582, -5.149), (-1.277, 0.4557, -5.149), (-2.908, -1.582, -3.579), (-2.908, 1.583, -3.579), (-2.908, -1.582, -3.875), (-2.908, 1.583, -3.875), (-1.277, -1.582, -3.579), (-1.277, 1.583, -3.579), (-1.277, -1.582, -3.875), (-1.277, 1.583, -3.875), (-2.908, -1.582, -2.305), (-2.908, 1.583, -2.305), (-2.908, -1.582, -2.601), (-2.908, 1.583, -2.601), (-1.277, -1.582, -2.305), (-1.277, 1.583, -2.305), (-1.277, -1.582, -2.601), (-1.277, 1.583, -2.601), (-0.07444, -0.2171, -3.084), (-0.07444, -0.2171, -2.132), (0.1697, -0.3945, -3.084), (0.1697, -0.3945, -2.132), (0.07644, -0.6815, -3.084), (0.07644, -0.6815, -2.132), (-0.2253, -0.6815, -3.084), (-0.2253, -0.6815, -2.132), (-0.3186, -0.3945, -3.084), (-0.3186, -0.3945, -2.132), (-0.07444, -0.3034, -3.084), (0.08768, -0.4211, -3.084), (0.02575, -0.6117, -3.084), (-0.1746, -0.6117, -3.084), (-0.2366, -0.4211, -3.084), (-0.07444, -0.2171, -15.83), (-0.07444, -0.2171, -16.79), (0.1697, -0.3945, -15.83), (0.1697, -0.3945, -16.79), (0.07644, -0.6815, -15.83), (0.07644, -0.6815, -16.79), (-0.2253, -0.6815, -15.83), (-0.2253, -0.6815, -16.79), (-0.3186, -0.3945, -15.83), (-0.3186, -0.3945, -16.79), (-0.07444, -0.3034, -15.83), (0.08768, -0.4211, -15.83), (0.02575, -0.6117, -15.83), (-0.1746, -0.6117, -15.83), (-0.2366, -0.4211, -15.83), (-0.07444, 1.021, -3.084), (-0.07444, 1.021, -2.132), (0.1697, 0.8435, -3.084), (0.1697, 0.8435, -2.132), (0.07644, 0.5565, -3.084), (0.07644, 0.5565, -2.132), (-0.2253, 0.5565, -3.084), (-0.2253, 0.5565, -2.132), (-0.3186, 0.8435, -3.084), (-0.3186, 0.8435, -2.132), (-0.07444, 0.9346, -3.084), (0.08768, 0.8168, -3.084), (0.02575, 0.6262, -3.084), (-0.1746, 0.6262, -3.084), (-0.2366, 0.8168, -3.084), (-0.07444, 1.021, -15.83), (-0.07444, 1.021, -16.79), (0.1697, 0.8435, -15.83), (0.1697, 0.8435, -16.79), (0.07644, 0.5565, -15.83), (0.07644, 0.5565, -16.79), (-0.2253, 0.5565, -15.83), (-0.2253, 0.5565, -16.79), (-0.3186, 0.8435, -15.83), (-0.3186, 0.8435, -16.79), (-0.07444, 0.9346, -15.83), (0.08768, 0.8168, -15.83), (0.02575, 0.6262, -15.83), (-0.1746, 0.6262, -15.83), (-0.2366, 0.8168, -15.83)], [], [(0, 1, 3, 2), (2, 3, 5, 4), (4, 5, 7, 6), (6, 7, 9, 8), (8, 9, 11, 10), (10, 11, 13, 12), (12, 13, 15, 14), (14, 15, 17, 16), (17, 15, 27, 28), (16, 17, 19, 18), (18, 19, 1, 0), (0, 2, 4, 6, 8, 10, 12, 14, 16, 18), (24, 23, 33, 34), (15, 13, 26, 27), (13, 11, 25, 26), (11, 9, 24, 25), (9, 7, 23, 24), (3, 1, 21, 20), (7, 5, 22, 23), (5, 3, 20, 22), (1, 19, 29, 21), (19, 17, 28, 29), (30, 31, 39, 38, 37, 36, 35, 34, 33, 32), (20, 21, 31, 30), (28, 27, 37, 38), (25, 24, 34, 35), (22, 20, 30, 32), (29, 28, 38, 39), (26, 25, 35, 36), (23, 22, 32, 33), (21, 29, 39, 31), (27, 26, 36, 37), (40, 42, 43, 41), (42, 44, 45, 43), (44, 46, 47, 45), (46, 48, 49, 47), (43, 45, 47, 49, 51, 53, 55, 41), (40, 54, 52, 50, 48, 46, 44, 42), (57, 59, 71, 70), (58, 59, 63, 62), (62, 63, 64, 65), (60, 61, 57, 56), (58, 62, 60, 56), (63, 59, 57, 61), (61, 60, 66, 67), (60, 62, 65, 66), (63, 61, 67, 64), (69, 70, 71, 68), (58, 56, 69, 68), (59, 58, 68, 71), (56, 57, 70, 69), (58, 59, 75, 72), (72, 92, 97, 73), (57, 56, 73, 74), (59, 57, 74, 75), (56, 58, 72, 73), (66, 73, 74, 67), (65, 72, 73, 66), (64, 75, 72, 65), (67, 74, 75, 64), (74, 100, 105, 75), (73, 97, 99, 98, 96, 101, 103, 102, 100, 74), (75, 105, 107, 106, 104, 93, 95, 94, 92, 72), (76, 77, 79, 78), (78, 79, 83, 82), (82, 83, 81, 80), (80, 81, 77, 76), (78, 82, 80, 76), (77, 81, 87, 84), (87, 86, 90, 91), (83, 79, 85, 86), (81, 83, 86, 87), (79, 77, 84, 85), (90, 89, 88, 91), (85, 84, 88, 89), (84, 87, 91, 88), (86, 85, 89, 90), (92, 94, 99, 97), (94, 95, 98, 99), (95, 93, 96, 98), (100, 102, 107, 105), (102, 103, 106, 107), (103, 101, 104, 106), (93, 104, 101, 96), (108, 109, 111, 110), (110, 111, 115, 114), (114, 115, 113, 112), (112, 113, 109, 108), (110, 114, 112, 108), (115, 111, 109, 113), (116, 117, 119, 118), (118, 119, 123, 122), (122, 123, 121, 120), (120, 121, 117, 116), (118, 122, 120, 116), (123, 119, 117, 121), (124, 125, 127, 126), (126, 127, 131, 130), (130, 131, 129, 128), (128, 129, 125, 124), (126, 130, 128, 124), (131, 127, 125, 129), (132, 133, 135, 134), (134, 135, 139, 138), (138, 139, 137, 136), (136, 137, 133, 132), (134, 138, 136, 132), (139, 135, 133, 137), (140, 141, 143, 142), (142, 143, 147, 146), (146, 147, 145, 144), (144, 145, 141, 140), (142, 146, 144, 140), (147, 143, 141, 145), (148, 149, 151, 150), (150, 151, 155, 154), (154, 155, 153, 152), (152, 153, 149, 148), (150, 154, 152, 148), (155, 151, 149, 153), (156, 157, 159, 158), (158, 159, 163, 162), (162, 163, 161, 160), (160, 161, 157, 156), (158, 162, 160, 156), (163, 159, 157, 161), (164, 165, 167, 166), (166, 167, 171, 170), (170, 171, 169, 168), (168, 169, 165, 164), (166, 170, 168, 164), (171, 167, 165, 169), (172, 173, 175, 174), (174, 175, 179, 178), (178, 179, 177, 176), (176, 177, 173, 172), (174, 178, 176, 172), (179, 175, 173, 177), (180, 181, 183, 182), (182, 183, 187, 186), (186, 187, 185, 184), (184, 185, 181, 180), (182, 186, 184, 180), (187, 183, 181, 185), (188, 189, 191, 190), (190, 191, 195, 194), (194, 195, 193, 192), (192, 193, 189, 188), (190, 194, 192, 188), (195, 191, 189, 193), (196, 197, 199, 198), (198, 199, 203, 202), (202, 203, 201, 200), (200, 201, 197, 196), (198, 202, 200, 196), (203, 199, 197, 201), (204, 205, 207, 206), (206, 207, 209, 208), (208, 209, 211, 210), (207, 205, 213, 211, 209), (210, 211, 213, 212), (212, 213, 205, 204), (206, 208, 216, 215), (214, 215, 216, 217, 218), (212, 204, 214, 218), (204, 206, 215, 214), (208, 210, 217, 216), (210, 212, 218, 217), (219, 221, 222, 220), (221, 223, 224, 222), (223, 225, 226, 224), (222, 224, 226, 228, 220), (225, 227, 228, 226), (227, 219, 220, 228), (221, 230, 231, 223), (229, 233, 232, 231, 230), (227, 233, 229, 219), (219, 229, 230, 221), (223, 231, 232, 225), (225, 232, 233, 227), (234, 235, 237, 236), (236, 237, 239, 238), (238, 239, 241, 240), (237, 235, 243, 241, 239), (240, 241, 243, 242), (242, 243, 235, 234), (236, 238, 246, 245), (244, 245, 246, 247, 248), (242, 234, 244, 248), (234, 236, 245, 244), (238, 240, 247, 246), (240, 242, 248, 247), (249, 251, 252, 250), (251, 253, 254, 252), (253, 255, 256, 254), (252, 254, 256, 258, 250), (255, 257, 258, 256), (257, 249, 250, 258), (251, 260, 261, 253), (259, 263, 262, 261, 260), (257, 263, 259, 249), (249, 259, 260, 251), (253, 261, 262, 255), (255, 262, 263, 257)])
_uv = me_cylinder_004.uv_layers.new(name='UVMap')
_uv.uv.foreach_set('vector', [0.5083, 0.06637, 0.5083, 0.1159, 0.4993, 0.1159, 0.4993, 0.06637, 0.4726, 0.06637, 0.4726, 0.1159, 0.4637, 0.1159, 0.4637, 0.06637, 0.428, 0.1159, 0.428, 0.06637, 0.4369, 0.06637, 0.4369, 0.1159, 0.4637, 0.06637, 0.4637, 0.1159, 0.4548, 0.1159, 0.4548, 0.06637, 0.4993, 0.06637, 0.4993, 0.1159, 0.4904, 0.1159, 0.4904, 0.06637, 0.4815, 0.06637, 0.4815, 0.1159, 0.4726, 0.1159, 0.4726, 0.06637, 0.4815, 0.1159, 0.4815, 0.06637, 0.4904, 0.06637, 0.4904, 0.1159, 0.4458, 0.1159, 0.4458, 0.06637, 0.4548, 0.06637, 0.4548, 0.1159, 0.7233, 0.2416, 0.7233, 0.2196, 0.7353, 0.2235, 0.7353, 0.2378, 0.4191, 0.1159, 0.4191, 0.06637, 0.428, 0.06637, 0.428, 0.1159, 0.4369, 0.1159, 0.4369, 0.06637, 0.4458, 0.06637, 0.4458, 0.1159, 0.0, 0.0, 0.0, 0.0, 0.0, 0.0, 0.0, 0.0, 0.0, 0.0, 0.0, 0.0, 0.0, 0.0, 0.0, 0.0, 0.0, 0.0, 0.0, 0.0, 0.9083, 0.2013, 0.9346, 0.2013, 0.9346, 0.2505, 0.9083, 0.2505, 0.7233, 0.2196, 0.7363, 0.2018, 0.7436, 0.2119, 0.7353, 0.2235, 0.7363, 0.2018, 0.7572, 0.195, 0.7572, 0.2075, 0.7436, 0.2119, 0.7572, 0.195, 0.7782, 0.2018, 0.7708, 0.2119, 0.7572, 0.2075, 0.7782, 0.2018, 0.7911, 0.2196, 0.7792, 0.2235, 0.7708, 0.2119, 0.7782, 0.2595, 0.7572, 0.2663, 0.7572, 0.2537, 0.7708, 0.2493, 0.7911, 0.2196, 0.7911, 0.2416, 0.7792, 0.2378, 0.7792, 0.2235, 0.7911, 0.2416, 0.7782, 0.2595, 0.7708, 0.2493, 0.7792, 0.2378, 0.7572, 0.2663, 0.7363, 0.2595, 0.7436, 0.2493, 0.7572, 0.2537, 0.7363, 0.2595, 0.7233, 0.2416, 0.7353, 0.2378, 0.7436, 0.2493, 0.8526, 0.2528, 0.8389, 0.2572, 0.8252, 0.2528, 0.8168, 0.2411, 0.8168, 0.2267, 0.8252, 0.215, 0.8389, 0.2106, 0.8526, 0.215, 0.8611, 0.2267, 0.8611, 0.2411, 0.9823, 0.256, 0.9502, 0.256, 0.9502, 0.3071, 0.9823, 0.3071, 0.967, 0.2013, 0.9346, 0.2013, 0.9346, 0.2505, 0.967, 0.2505, 0.9541, 0.3124, 0.9811, 0.3124, 0.9811, 0.3553, 0.9541, 0.3553, 0.967, 0.2013, 0.9933, 0.2013, 0.9933, 0.2505, 0.967, 0.2505, 0.9943, 0.256, 0.9671, 0.256, 0.9671, 0.3071, 0.9943, 0.3071, 0.9182, 0.256, 0.9502, 0.256, 0.9502, 0.3071, 0.9182, 0.3071, 0.94, 0.3124, 0.9683, 0.3124, 0.9683, 0.3553, 0.94, 0.3553, 0.9541, 0.3124, 0.9272, 0.3124, 0.9272, 0.3553, 0.9541, 0.3553, 0.9334, 0.256, 0.9062, 0.256, 0.9062, 0.3071, 0.9334, 0.3071, 0.6193, 0.2592, 0.6193, 0.2414, 0.4013, 0.2414, 0.4013, 0.2592, 0.6193, 0.2235, 0.6371, 0.2235, 0.6371, 0.00549, 0.6193, 0.00549, 0.4013, 0.00549, 0.4013, 0.02332, 0.6193, 0.02332, 0.6193, 0.005491, 0.4013, 0.2414, 0.4191, 0.2414, 0.4191, 0.02332, 0.4013, 0.02332, 0.9385, 0.01595, 0.9077, 0.004599, 0.8779, 0.01833, 0.8666, 0.0491, 0.8803, 0.07888, 0.9111, 0.09024, 0.9408, 0.07651, 0.9522, 0.04574, 0.8615, 0.04436, 0.8491, 0.01544, 0.8199, 0.003744, 0.791, 0.01612, 0.7793, 0.04532, 0.7917, 0.07424, 0.8209, 0.08594, 0.8498, 0.07357, 0.5234, 0.4766, 0.5234, 0.3828, 0.4609, 0.3828, 0.4609, 0.4766, 0.6562, 0.5938, 0.75, 0.5938, 0.7734, 0.4922, 0.6328, 0.4922, 0.924, 0.5523, 0.924, 0.397, 0.951, 0.4028, 0.951, 0.5465, 0.7734, 0.6016, 0.6328, 0.6016, 0.6562, 0.7031, 0.75, 0.7031, 0.4297, 0.5391, 0.5078, 0.5078, 0.5078, 0.6797, 0.4297, 0.6484, 0.6172, 0.5078, 0.5234, 0.5391, 0.5234, 0.6484, 0.6172, 0.6797, 0.9318, 0.8763, 0.9318, 0.7075, 0.9611, 0.7138, 0.9611, 0.8701, 0.9155, 0.397, 0.9155, 0.9069, 0.9073, 0.8889, 0.9069, 0.4372, 0.9881, 0.3699, 0.9881, 0.9243, 0.9792, 0.9047, 0.9788, 0.4136, 0.0, 0.0, 0.0, 0.0, 0.0, 0.0, 0.0, 0.0, 0.5859, 0.3828, 0.5859, 0.4766, 0.5234, 0.4766, 0.5234, 0.3828, 0.6484, 0.4766, 0.6484, 0.3828, 0.5859, 0.3828, 0.5859, 0.4766, 0.4609, 0.3828, 0.4609, 0.4766, 0.3984, 0.4766, 0.3984, 0.3828, 0.0, 0.0, 0.0, 0.0, 0.0, 0.0, 0.0, 0.0, 0.08661, 0.2632, 0.08661, 0.26, 0.003236, 0.26, 0.003236, 0.2632, 0.0, 0.0, 0.0, 0.0, 0.0, 0.0, 0.0, 0.0, 0.0, 0.0, 0.0, 0.0, 0.0, 0.0, 0.0, 0.0, 0.0, 0.0, 0.0, 0.0, 0.0, 0.0, 0.0, 0.0, 0.003236, 0.29, 0.008544, 0.3202, 0.02633, 0.3202, 0.03164, 0.29, 0.003236, 0.3202, 0.02812, 0.3381, 0.1115, 0.3381, 0.1364, 0.3202, 0.06004, 0.3202, 0.05474, 0.29, 0.03695, 0.29, 0.03164, 0.3202, 0.003236, 0.3381, 0.02812, 0.356, 0.1115, 0.356, 0.1364, 0.3381, 0.003236, 0.2632, 0.003236, 0.2663, 0.08661, 0.2663, 0.08661, 0.2632, 0.06004, 0.3091, 0.06004, 0.3122, 0.06106, 0.3162, 0.06384, 0.3185, 0.06763, 0.3202, 0.07025, 0.3202, 0.07404, 0.3185, 0.07681, 0.3162, 0.07783, 0.3122, 0.07783, 0.3091, 0.06004, 0.2979, 0.06004, 0.3011, 0.06106, 0.305, 0.06384, 0.3074, 0.06763, 0.3091, 0.07025, 0.3091, 0.07404, 0.3074, 0.07681, 0.305, 0.07783, 0.3011, 0.07783, 0.2979, 0.1348, 0.7842, 0.1426, 0.7842, 0.1426, 0.9717, 0.1348, 0.9717, 0.1816, 0.7998, 0.1816, 0.8154, 0.1582, 0.8154, 0.1582, 0.7998, 0.1582, 0.9717, 0.1426, 0.9717, 0.1426, 0.7842, 0.1582, 0.7842, 0.1582, 0.7998, 0.1582, 0.7842, 0.1816, 0.7842, 0.1816, 0.7998, 0.0, 0.0, 0.0, 0.0, 0.0, 0.0, 0.0, 0.0, 0.1738, 0.8154, 0.1738, 0.8389, 0.166, 0.8389, 0.166, 0.8154, 0.125, 0.7734, 0.125, 0.7734, 0.2422, 0.6719, 0.125, 0.6719, 0.1582, 0.8389, 0.1582, 0.8154, 0.166, 0.8154, 0.166, 0.8389, 0.1895, 0.7842, 0.1895, 0.8936, 0.1895, 0.8857, 0.1816, 0.7998, 0.1816, 0.7842, 0.1816, 0.8936, 0.1816, 0.8857, 0.1816, 0.7998, 0.007627, 0.2221, 0.007627, 0.004424, 0.383, 0.004424, 0.383, 0.2221, 0.1895, 0.7842, 0.1895, 0.8857, 0.1895, 0.8857, 0.1895, 0.7842, 0.1738, 0.8154, 0.1738, 0.8389, 0.1738, 0.8389, 0.1738, 0.8154, 0.125, 0.7734, 0.125, 0.7734, 0.2422, 0.7734, 0.2422, 0.6719, 0.003236, 0.2777, 0.003236, 0.2817, 0.08661, 0.2817, 0.08661, 0.2777, 0.08661, 0.2736, 0.08661, 0.27, 0.003236, 0.27, 0.003236, 0.2736, 0.08661, 0.29, 0.08661, 0.2859, 0.003236, 0.2859, 0.003236, 0.29, 0.003236, 0.2736, 0.003236, 0.2777, 0.08661, 0.2777, 0.08661, 0.2736, 0.003236, 0.2663, 0.003236, 0.27, 0.08661, 0.27, 0.08661, 0.2663, 0.003236, 0.2817, 0.003236, 0.2859, 0.08661, 0.2859, 0.08661, 0.2817, 0.003236, 0.2574, 0.003236, 0.26, 0.08661, 0.26, 0.08661, 0.2574, 0.3359, 0.4141, 0.3047, 0.4141, 0.3047, 0.4141, 0.3359, 0.4141, 0.2891, 0.4062, 0.2891, 0.4375, 0.2734, 0.4375, 0.2734, 0.4062, 0.3359, 0.4141, 0.3047, 0.4141, 0.3047, 0.4062, 0.3359, 0.4062, 0.3047, 0.4062, 0.3047, 0.4375, 0.2891, 0.4375, 0.2891, 0.4062, 0.2891, 0.4844, 0.2734, 0.4844, 0.2734, 0.4766, 0.2891, 0.4766, 0.3672, 0.4688, 0.3672, 0.4531, 0.3672, 0.4531, 0.3672, 0.4688, 0.3594, 0.4688, 0.3594, 0.4375, 0.3594, 0.4375, 0.3594, 0.4688, 0.3359, 0.375, 0.3359, 0.4062, 0.3203, 0.4062, 0.3203, 0.375, 0.3594, 0.375, 0.3594, 0.4062, 0.3594, 0.4062, 0.3594, 0.375, 0.2734, 0.4062, 0.2734, 0.375, 0.2891, 0.375, 0.2891, 0.4062, 0.2969, 0.4766, 0.3203, 0.4766, 0.3203, 0.4766, 0.2969, 0.4766, 0.3203, 0.4766, 0.3359, 0.4766, 0.3359, 0.4766, 0.3203, 0.4766, 0.3672, 0.4375, 0.3672, 0.4531, 0.3594, 0.4531, 0.3594, 0.4375, 0.3203, 0.4531, 0.2969, 0.4531, 0.2969, 0.4375, 0.3203, 0.4375, 0.2969, 0.4688, 0.2734, 0.4688, 0.2734, 0.4688, 0.2969, 0.4688, 0.3438, 0.4375, 0.3281, 0.4375, 0.3281, 0.4219, 0.3438, 0.4219, 0.2734, 0.4766, 0.2891, 0.4766, 0.2891, 0.4766, 0.2734, 0.4766, 0.3359, 0.4844, 0.3359, 0.4688, 0.3438, 0.4688, 0.3438, 0.4844, 0.3672, 0.4531, 0.3672, 0.4766, 0.3594, 0.4766, 0.3594, 0.4531, 0.2969, 0.4688, 0.2734, 0.4688, 0.2734, 0.4531, 0.2969, 0.4531, 0.3281, 0.4062, 0.3047, 0.4062, 0.3047, 0.4062, 0.3281, 0.4062, 0.3516, 0.3906, 0.3516, 0.4062, 0.3359, 0.4062, 0.3359, 0.3906, 0.3594, 0.4688, 0.3594, 0.4844, 0.3594, 0.4844, 0.3594, 0.4688, 0.3594, 0.4844, 0.3594, 0.4688, 0.3594, 0.4688, 0.3594, 0.4844, 0.3672, 0.4375, 0.3672, 0.4531, 0.3672, 0.4531, 0.3672, 0.4375, 0.2734, 0.4688, 0.2578, 0.4688, 0.2578, 0.4531, 0.2734, 0.4531, 0.3203, 0.4688, 0.2969, 0.4688, 0.2969, 0.4688, 0.3203, 0.4688, 0.3594, 0.4531, 0.3359, 0.4531, 0.3359, 0.4375, 0.3594, 0.4375, 0.2969, 0.4766, 0.3203, 0.4766, 0.3203, 0.4766, 0.2969, 0.4766, 0.2734, 0.4766, 0.2891, 0.4766, 0.2891, 0.4766, 0.2734, 0.4766, 0.3359, 0.4766, 0.3203, 0.4766, 0.3203, 0.4688, 0.3359, 0.4688, 0.3594, 0.4688, 0.3359, 0.4688, 0.3359, 0.4531, 0.3594, 0.4531, 0.3359, 0.4141, 0.3594, 0.4141, 0.3594, 0.4219, 0.3359, 0.4219, 0.2734, 0.4844, 0.2578, 0.4844, 0.2578, 0.4688, 0.2734, 0.4688, 0.3203, 0.4766, 0.3359, 0.4766, 0.3359, 0.4766, 0.3203, 0.4766, 0.375, 0.4531, 0.375, 0.4688, 0.3672, 0.4688, 0.3672, 0.4531, 0.2969, 0.4766, 0.2734, 0.4766, 0.2734, 0.4688, 0.2969, 0.4688, 0.2969, 0.4531, 0.2734, 0.4531, 0.2734, 0.4375, 0.2969, 0.4375, 0.3359, 0.4141, 0.3594, 0.4141, 0.3594, 0.4141, 0.3359, 0.4141, 0.3672, 0.4375, 0.3438, 0.4375, 0.3438, 0.4219, 0.3672, 0.4219, 0.3438, 0.4766, 0.3594, 0.4766, 0.3594, 0.4766, 0.3438, 0.4766, 0.3438, 0.4766, 0.3594, 0.4766, 0.3594, 0.4766, 0.3438, 0.4766, 0.3672, 0.3906, 0.3672, 0.4141, 0.3594, 0.4141, 0.3594, 0.3906, 0.2734, 0.4531, 0.2578, 0.4531, 0.2578, 0.4375, 0.2734, 0.4375, 0.3359, 0.4688, 0.3203, 0.4688, 0.3203, 0.4688, 0.3359, 0.4688, 0.3359, 0.4688, 0.3203, 0.4688, 0.3203, 0.4531, 0.3359, 0.4531, 0.3672, 0.4688, 0.3672, 0.4922, 0.3672, 0.4922, 0.3672, 0.4688, 0.3672, 0.4844, 0.3672, 0.4688, 0.375, 0.4688, 0.375, 0.4844, 0.3672, 0.4141, 0.3672, 0.4375, 0.3672, 0.4375, 0.3672, 0.4141, 0.3281, 0.4375, 0.3047, 0.4375, 0.3047, 0.4219, 0.3281, 0.4219, 0.3359, 0.4141, 0.3594, 0.4141, 0.3594, 0.4141, 0.3359, 0.4141, 0.3203, 0.4688, 0.2969, 0.4688, 0.2969, 0.4531, 0.3203, 0.4531, 0.375, 0.4375, 0.375, 0.4531, 0.3672, 0.4531, 0.3672, 0.4375, 0.3672, 0.4062, 0.3672, 0.3906, 0.3672, 0.3906, 0.3672, 0.4062, 0.3594, 0.3906, 0.3594, 0.4062, 0.3516, 0.4062, 0.3516, 0.3906, 0.3594, 0.3906, 0.3359, 0.3906, 0.3359, 0.375, 0.3594, 0.375, 0.3672, 0.375, 0.3672, 0.3906, 0.3594, 0.3906, 0.3594, 0.375, 0.3359, 0.4531, 0.3203, 0.4531, 0.3203, 0.4375, 0.3359, 0.4375, 0.3594, 0.4688, 0.3438, 0.4688, 0.3438, 0.4688, 0.3594, 0.4688, 0.2969, 0.4688, 0.3203, 0.4688, 0.3203, 0.4766, 0.2969, 0.4766, 0.3594, 0.4375, 0.3594, 0.4688, 0.3594, 0.4688, 0.3594, 0.4375, 0.3047, 0.375, 0.3047, 0.4062, 0.2891, 0.4062, 0.2891, 0.375, 0.3359, 0.4219, 0.3047, 0.4219, 0.3047, 0.4141, 0.3359, 0.4141, 0.2734, 0.4062, 0.2734, 0.4375, 0.2578, 0.4375, 0.2578, 0.4062, 0.2969, 0.4844, 0.2969, 0.4688, 0.2969, 0.4688, 0.2969, 0.4844, 0.3438, 0.4688, 0.3594, 0.4688, 0.3594, 0.4766, 0.3438, 0.4766, 0.3594, 0.4062, 0.3594, 0.375, 0.3594, 0.375, 0.3594, 0.4062, 0.2734, 0.375, 0.2734, 0.4062, 0.2578, 0.4062, 0.2578, 0.375, 0.3359, 0.4141, 0.3047, 0.4141, 0.3047, 0.4141, 0.3359, 0.4141, 0.3047, 0.4062, 0.3047, 0.375, 0.3203, 0.375, 0.3203, 0.4062, 0.3672, 0.4297, 0.3672, 0.4141, 0.375, 0.4141, 0.375, 0.4297, 0.3672, 0.3906, 0.3672, 0.375, 0.3672, 0.375, 0.3672, 0.3906, 0.0, 0.0, 0.0, 0.0, 0.0, 0.0, 0.0, 0.0, 0.0, 0.0, 0.0, 0.0, 0.0, 0.0, 0.0, 0.0, 0.0, 0.0, 0.0, 0.0, 0.0, 0.0, 0.0, 0.0, 0.0, 0.0, 0.0, 0.0, 0.0, 0.0, 0.0, 0.0, 0.0, 0.0, 0.0, 0.0, 0.0, 0.0, 0.0, 0.0, 0.0, 0.0, 0.0, 0.0, 0.0, 0.0, 0.0, 0.0, 0.0, 0.0, 0.0, 0.0, 0.0, 0.0, 0.0, 0.0, 0.0, 0.0, 0.0, 0.0, 0.0, 0.0, 0.0, 0.0, 0.0, 0.0, 0.0, 0.0, 0.0, 0.0, 0.0, 0.0, 0.0, 0.0, 0.0, 0.0, 0.0, 0.0, 0.0, 0.0, 0.0, 0.0, 0.0, 0.0, 0.0, 0.0, 0.0, 0.0, 0.0, 0.0, 0.0, 0.0, 0.0, 0.0, 0.0, 0.0, 0.0, 0.0, 0.0, 0.0, 0.0, 0.0, 0.0, 0.0, 0.0, 0.0, 0.0, 0.0, 0.0, 0.0, 0.0, 0.0, 0.0, 0.0, 0.0, 0.0, 0.0, 0.0, 0.0, 0.0, 0.0, 0.0, 0.0, 0.0, 0.0, 0.0, 0.0, 0.0, 0.0, 0.0, 0.0, 0.0, 0.0, 0.0, 0.0, 0.0, 0.0, 0.0, 0.0, 0.0, 0.0, 0.0, 0.0, 0.0, 0.0, 0.0, 0.0, 0.0, 0.0, 0.0, 0.0, 0.0, 0.0, 0.0, 0.0, 0.0, 0.0, 0.0, 0.0, 0.0, 0.0, 0.0, 0.0, 0.0, 0.0, 0.0, 0.0, 0.0, 0.0, 0.0, 0.0, 0.0, 0.0, 0.0, 0.0, 0.0, 0.0, 0.0, 0.0, 0.0, 0.0, 0.0, 0.0, 0.0, 0.0, 0.0, 0.0, 0.0, 0.0, 0.0, 0.0, 0.0, 0.0, 0.0, 0.0, 0.0, 0.0, 0.0, 0.0, 0.0, 0.0, 0.0, 0.0, 0.0, 0.0, 0.0, 0.0, 0.0, 0.0, 0.0, 0.0, 0.0, 0.0, 0.0, 0.0, 0.0, 0.0, 0.0, 0.0, 0.0, 0.0, 0.0, 0.0, 0.0, 0.0, 0.0, 0.0, 0.0, 0.0, 0.0, 0.0, 0.0, 0.0, 0.0, 0.0, 0.0, 0.0, 0.0, 0.0, 0.0, 0.0, 0.0, 0.0, 0.0, 0.0, 0.0, 0.0, 0.0, 0.0, 0.0, 0.0, 0.0, 0.0, 0.0, 0.0, 0.0, 0.0, 0.0, 0.0, 0.0, 0.0, 0.0, 0.0, 0.0, 0.0, 0.0, 0.0, 0.0, 0.0, 0.0, 0.0, 0.0, 0.0, 0.0, 0.0, 0.0, 0.0, 0.0, 0.0, 0.0, 0.0, 0.0, 0.0, 0.0, 0.0, 0.0, 0.0, 0.0, 0.0, 0.0, 0.0, 0.0, 0.0, 0.0, 0.0, 0.0, 0.0, 0.0, 0.0, 0.0, 0.0, 0.0, 0.0, 0.0, 0.0, 0.0, 0.0, 0.0, 0.0, 0.0, 0.0, 0.0, 0.0, 0.0, 0.0, 0.0, 0.0, 0.0, 0.0, 0.0, 0.0, 0.0, 0.0, 0.0, 0.0, 0.0, 0.0, 0.0, 0.0, 0.0, 0.0, 0.0, 0.0, 0.0, 0.0, 0.0, 0.0, 0.0, 0.0, 0.0, 0.0, 0.0, 0.0, 0.0, 0.0, 0.0, 0.0, 0.0, 0.0, 0.0, 0.0, 0.0, 0.0, 0.0, 0.0, 0.0, 0.0, 0.0, 0.0, 0.0, 0.0, 0.0, 0.0, 0.0, 0.0, 0.0, 0.0, 0.0, 0.0, 0.0, 0.0, 0.0, 0.0, 0.0, 0.0, 0.0, 0.0, 0.0, 0.0, 0.0, 0.0, 0.0, 0.0, 0.0, 0.0, 0.0, 0.0, 0.0, 0.0, 0.0, 0.0, 0.0, 0.0, 0.0, 0.0, 0.0, 0.0, 0.0, 0.0, 0.0])
me_cylinder_004.materials.append(mat_uv_lamphead)
me_cylinder_004.use_remesh_fix_poles = True
me_cylinder_004.use_remesh_preserve_attributes = False
me_cylinder_004.use_mirror_vertex_groups = False
me_cylinder_004.update()
me_cylinder_000 = bpy.data.meshes.new('Cylinder.000')
me_cylinder_000.from_pydata([(7.451e-09, 0.1705, 6.375), (0.1621, 0.05268, 6.375), (0.1002, -0.1379, 6.375), (-0.1002, -0.1379, 6.375), (-0.1621, 0.05268, 6.375), (7.451e-09, 0.1705, -6.375), (0.1621, 0.05268, -6.375), (0.1002, -0.1379, -6.375), (-0.1002, -0.1379, -6.375), (-0.1621, 0.05268, -6.375)], [], [(2, 3, 8, 7), (8, 3, 4, 9), (4, 0, 5, 9), (0, 1, 6, 5), (1, 2, 7, 6)])
_uv = me_cylinder_000.uv_layers.new(name='UVMap')
_uv.uv.foreach_set('vector', [0.001927, 0.6389, 0.001934, 0.6348, 0.2338, 0.6348, 0.2338, 0.6389, 0.2338, 0.6429, 0.001934, 0.6429, 0.001928, 0.6389, 0.2338, 0.6389, 0.2338, 0.6227, 0.2338, 0.6267, 0.001927, 0.6267, 0.001934, 0.6227, 0.001927, 0.6348, 0.001934, 0.6308, 0.2338, 0.6308, 0.2338, 0.6348, 0.2338, 0.6267, 0.2338, 0.6308, 0.001927, 0.6308, 0.001934, 0.6267])
me_cylinder_000.materials.append(mat_uv_lamphead)
me_cylinder_000.use_remesh_fix_poles = True
me_cylinder_000.use_remesh_preserve_attributes = False
me_cylinder_000.use_mirror_vertex_groups = False
me_cylinder_000.update()
me_cylinder_001 = bpy.data.meshes.new('Cylinder.001')
me_cylinder_001.from_pydata([(7.451e-09, 0.1705, 6.375), (0.1621, 0.05268, 6.375), (0.1002, -0.1379, 6.375), (-0.1002, -0.1379, 6.375), (-0.1621, 0.05268, 6.375), (7.451e-09, 0.1705, -6.375), (0.1621, 0.05268, -6.375), (0.1002, -0.1379, -6.375), (-0.1002, -0.1379, -6.375), (-0.1621, 0.05268, -6.375)], [], [(2, 3, 8, 7), (8, 3, 4, 9), (4, 0, 5, 9), (0, 1, 6, 5), (1, 2, 7, 6)])
_uv = me_cylinder_001.uv_layers.new(name='UVMap')
_uv.uv.foreach_set('vector', [0.2363, 0.6479, 0.2363, 0.6517, 0.003343, 0.6517, 0.00335, 0.6479, 0.2363, 0.6665, 0.00335, 0.6665, 0.003343, 0.6628, 0.2363, 0.6628, 0.2363, 0.6554, 0.2363, 0.6591, 0.003343, 0.6591, 0.00335, 0.6554, 0.003343, 0.6628, 0.00335, 0.6591, 0.2363, 0.6591, 0.2363, 0.6628, 0.2363, 0.6517, 0.2363, 0.6554, 0.003343, 0.6554, 0.00335, 0.6517])
me_cylinder_001.materials.append(mat_uv_lamphead)
me_cylinder_001.use_remesh_fix_poles = True
me_cylinder_001.use_remesh_preserve_attributes = False
me_cylinder_001.use_mirror_vertex_groups = False
me_cylinder_001.update()
me_cylinder_003 = bpy.data.meshes.new('Cylinder.003')
me_cylinder_003.from_pydata([(7.451e-09, 0.1705, 6.375), (0.1621, 0.05268, 6.375), (0.1002, -0.1379, 6.375), (-0.1002, -0.1379, 6.375), (-0.1621, 0.05268, 6.375), (7.451e-09, 0.1705, -6.375), (0.1621, 0.05268, -6.375), (0.1002, -0.1379, -6.375), (-0.1002, -0.1379, -6.375), (-0.1621, 0.05268, -6.375)], [], [(2, 3, 8, 7), (8, 3, 4, 9), (4, 0, 5, 9), (0, 1, 6, 5), (1, 2, 7, 6)])
_uv = me_cylinder_003.uv_layers.new(name='UVMap')
_uv.uv.foreach_set('vector', [0.004889, 0.545, 0.004896, 0.5409, 0.2367, 0.5409, 0.2367, 0.545, 0.2367, 0.549, 0.004896, 0.549, 0.00489, 0.545, 0.2367, 0.545, 0.2367, 0.5288, 0.2367, 0.5328, 0.004889, 0.5328, 0.004896, 0.5288, 0.004889, 0.5409, 0.004896, 0.5369, 0.2367, 0.5369, 0.2367, 0.5409, 0.2367, 0.5328, 0.2367, 0.5369, 0.004889, 0.5369, 0.004896, 0.5328])
me_cylinder_003.materials.append(mat_uv_lamphead_001)
me_cylinder_003.use_remesh_fix_poles = True
me_cylinder_003.use_remesh_preserve_attributes = False
me_cylinder_003.use_mirror_vertex_groups = False
me_cylinder_003.update()
me_cylinder_002 = bpy.data.meshes.new('Cylinder.002')
me_cylinder_002.from_pydata([(7.451e-09, 0.1705, 6.375), (0.1621, 0.05268, 6.375), (0.1002, -0.1379, 6.375), (-0.1002, -0.1379, 6.375), (-0.1621, 0.05268, 6.375), (7.451e-09, 0.1705, -6.375), (0.1621, 0.05268, -6.375), (0.1002, -0.1379, -6.375), (-0.1002, -0.1379, -6.375), (-0.1621, 0.05268, -6.375)], [], [(2, 3, 8, 7), (8, 3, 4, 9), (4, 0, 5, 9), (0, 1, 6, 5), (1, 2, 7, 6)])
_uv = me_cylinder_002.uv_layers.new(name='UVMap')
_uv.uv.foreach_set('vector', [0.2381, 0.5544, 0.2381, 0.5581, 0.005147, 0.5581, 0.005154, 0.5544, 0.2381, 0.573, 0.005154, 0.573, 0.005147, 0.5693, 0.2381, 0.5693, 0.2381, 0.5618, 0.2381, 0.5655, 0.005147, 0.5655, 0.005154, 0.5618, 0.005147, 0.5693, 0.005154, 0.5655, 0.2381, 0.5655, 0.2381, 0.5693, 0.2381, 0.5581, 0.2381, 0.5618, 0.005147, 0.5618, 0.005154, 0.5581])
me_cylinder_002.materials.append(mat_uv_lamphead_001)
me_cylinder_002.use_remesh_fix_poles = True
me_cylinder_002.use_remesh_preserve_attributes = False
me_cylinder_002.use_mirror_vertex_groups = False
me_cylinder_002.update()

# ---- objects
ob_lamp_base = bpy.data.objects.new('Lamp_Base', me_cube_008)
ob_lamp_swivel = bpy.data.objects.new('Lamp_Swivel', me_cube_014)
ob_lamp_head = bpy.data.objects.new('Lamp_Head', me_cylinder_004)
ob_lamp1_on = bpy.data.objects.new('Lamp1_ON', me_cylinder_000)
ob_lamp2_on = bpy.data.objects.new('Lamp2_ON', me_cylinder_001)
ob_lamp1_off = bpy.data.objects.new('Lamp1_OFF', me_cylinder_003)
ob_lamp2_off = bpy.data.objects.new('Lamp2_OFF', me_cylinder_002)

# ---- transforms, parenting, visibility, modifiers, constraints
ob_lamp_base.location = (0.5, 0.5, 0.03005)
ob_lamp_base.rotation_euler = (0.0, -0.0, 1.571)
ob_lamp_base.scale = (0.1, 0.13, 0.03)
ob_lamp_base.lineart.crease_threshold = 0.0
ob_lamp_swivel.location = (0.5, 0.5, 0.06372)
ob_lamp_swivel.rotation_euler = (0.0, -0.0, -4.712)
ob_lamp_swivel.scale = (-0.15, -0.058, -0.01175)
ob_lamp_swivel.lineart.crease_threshold = 0.0
ob_lamp_head.location = (0.2689, 0.4957, 0.4885)
ob_lamp_head.rotation_euler = (1.571, 1.005e-14, -1.571)
ob_lamp_head.scale = (0.1145, 0.1145, 0.02444)
ob_lamp_head.lineart.crease_threshold = 0.0
ob_lamp1_on.location = (0.5, 0.5042, 0.576)
ob_lamp1_on.rotation_euler = (1.571, 7.369e-15, -1.571)
ob_lamp1_on.scale = (0.1145, 0.1145, 0.02444)
ob_lamp1_on.lineart.crease_threshold = 0.0
ob_lamp2_on.location = (0.5, 0.5042, 0.4342)
ob_lamp2_on.rotation_euler = (1.571, 7.369e-15, -1.571)
ob_lamp2_on.scale = (0.1145, 0.1145, 0.02444)
ob_lamp2_on.lineart.crease_threshold = 0.0
ob_lamp1_off.location = (0.5, 0.5042, 0.576)
ob_lamp1_off.rotation_euler = (1.571, 1.239e-14, -1.571)
ob_lamp1_off.scale = (0.1068, 0.1068, 0.02482)
ob_lamp1_off.lineart.crease_threshold = 0.0
ob_lamp2_off.location = (0.5, 0.5042, 0.4342)
ob_lamp2_off.rotation_euler = (1.571, 1.239e-14, -1.571)
ob_lamp2_off.scale = (0.1068, 0.1068, 0.02482)
ob_lamp2_off.lineart.crease_threshold = 0.0

# ---- collection membership
col_collection.objects.link(ob_lamp_base)
col_collection.objects.link(ob_lamp_swivel)
col_collection.objects.link(ob_lamp_head)
col_collection.objects.link(ob_lamp1_on)
col_collection.objects.link(ob_lamp2_on)
col_collection.objects.link(ob_lamp1_off)
col_collection.objects.link(ob_lamp2_off)

# ---- scene / render settings (as saved in the file)
scene.frame_start = 1; scene.frame_end = 250; scene.frame_set(1)
scene.render.engine = 'BLENDER_EEVEE_NEXT'
scene.render.filter_size = 1.0
scene.cycles.use_denoising = False
scene.cycles.samples = 128
scene.cycles.sampling_pattern = 'TABULATED_SOBOL'
scene.cycles.use_adaptive_sampling = False
scene.cycles.use_light_tree = False
scene.eevee.light_threshold = 0.0
scene.view_settings.view_transform = 'Filmic'
bpy.context.view_layer.update()

# ---- added for rendering (the .blend has no active camera and no usable light): camera, sun
cam_auto = bpy.data.cameras.new('AutoCamera')
cam_auto.lens = 50.0
cam_auto.sensor_width = 36.0
cam_auto.clip_end = 1000.0
ob_auto_camera = bpy.data.objects.new('AutoCamera', cam_auto)
scene.collection.objects.link(ob_auto_camera)
ob_auto_camera.location = (2.06216, -1.37459, 1.64352)
ob_auto_camera.rotation_euler = (1.09748, -7.21219e-08, 0.694738)
scene.camera = ob_auto_camera
light_auto_sun = bpy.data.lights.new('AutoSun', 'SUN')
light_auto_sun.energy = 3.0
light_auto_sun.angle = 0.0523599
ob_auto_sun = bpy.data.objects.new('AutoSun', light_auto_sun)
scene.collection.objects.link(ob_auto_sun)
ob_auto_sun.rotation_euler = (0.872665, 0.174533, 0.523599)
bpy.context.view_layer.update()
